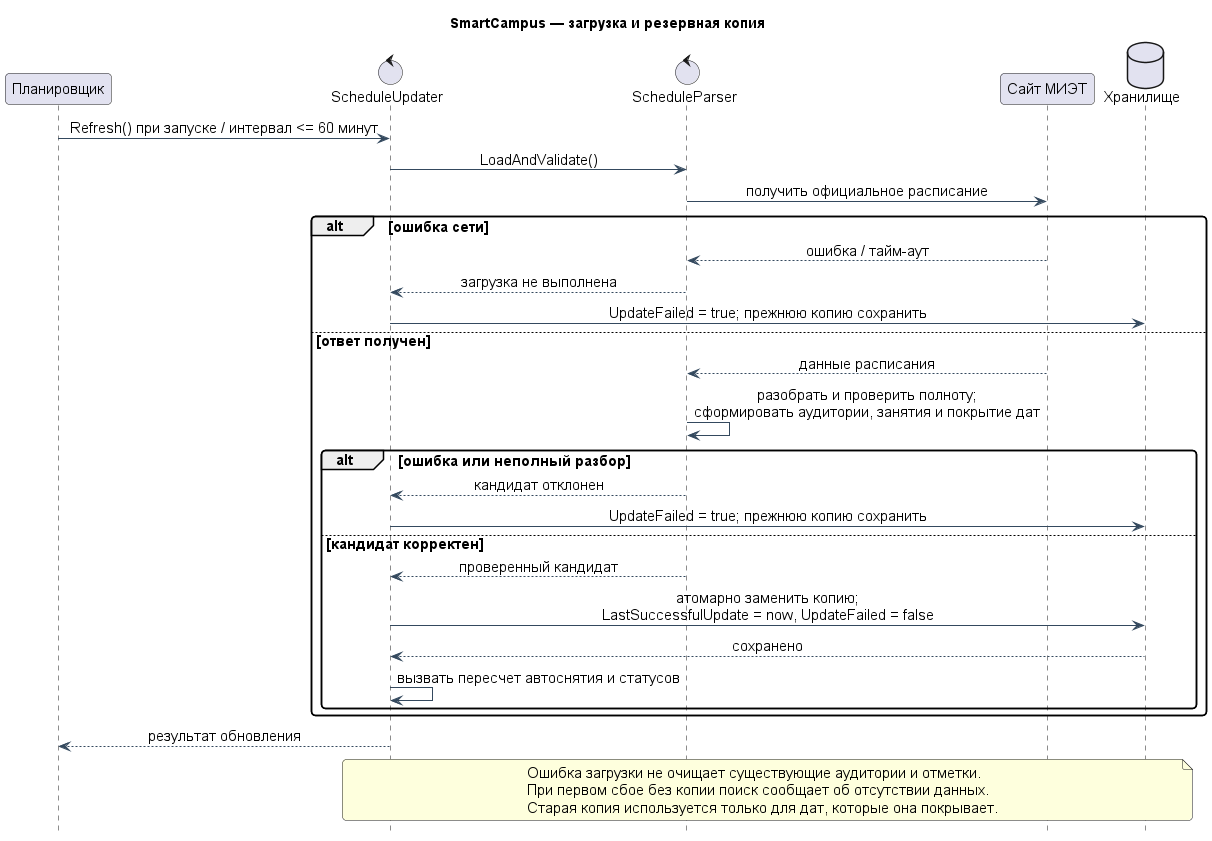

The diagram above was rendered by PlantUML. Its source (embedded in the PNG):
@startuml
skinparam backgroundColor white
skinparam defaultFontName Arial
skinparam defaultFontSize 15
skinparam shadowing false
skinparam roundcorner 8
skinparam ArrowColor #34495E
skinparam classAttributeIconSize 0
skinparam usecaseBackgroundColor #F3F7FB
skinparam classBackgroundColor #F3F7FB
skinparam activityBackgroundColor #F3F7FB
skinparam conditionStyle diamond
skinparam sequenceMessageAlign center
hide footbox
title SmartCampus — загрузка и резервная копия
participant Планировщик as T
control ScheduleUpdater as Up
control ScheduleParser as P
participant "Сайт МИЭТ" as Site
database Хранилище as DB
T -> Up : Refresh() при запуске / интервал <= 60 минут
Up -> P : LoadAndValidate()
P -> Site : получить официальное расписание
alt ошибка сети
 Site --> P : ошибка / тайм-аут
 P --> Up : загрузка не выполнена
 Up -> DB : UpdateFailed = true; прежнюю копию сохранить
else ответ получен
 Site --> P : данные расписания
 P -> P : разобрать и проверить полноту;\nсформировать аудитории, занятия и покрытие дат
 alt ошибка или неполный разбор
  P --> Up : кандидат отклонен
  Up -> DB : UpdateFailed = true; прежнюю копию сохранить
 else кандидат корректен
  P --> Up : проверенный кандидат
  Up -> DB : атомарно заменить копию;\nLastSuccessfulUpdate = now, UpdateFailed = false
  DB --> Up : сохранено
  Up -> Up : вызвать пересчет автоснятия и статусов
 end
end
Up --> T : результат обновления
note over Up, DB
Ошибка загрузки не очищает существующие аудитории и отметки.
При первом сбое без копии поиск сообщает об отсутствии данных.
Старая копия используется только для дат, которые она покрывает.
end note
@enduml